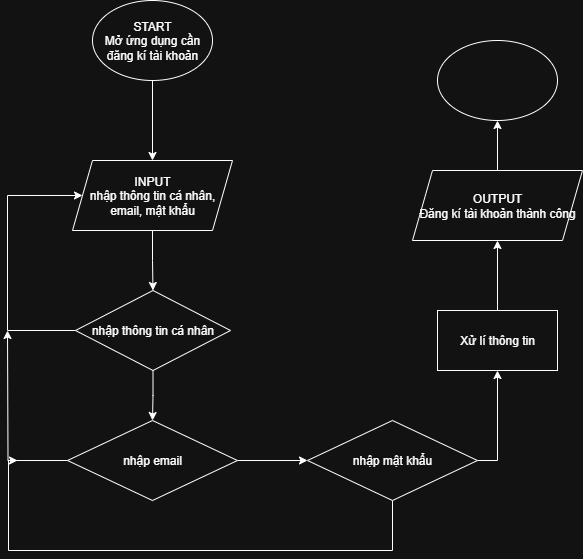

The diagram above was exported from draw.io. Its source (the exported page's mxGraphModel, read from the mxfile embedded in the PNG):
<mxGraphModel dx="1042" dy="658" grid="1" gridSize="10" guides="1" tooltips="1" connect="1" arrows="1" fold="1" page="1" pageScale="1" pageWidth="850" pageHeight="1100" math="0" shadow="0">
  <root>
    <mxCell id="0" />
    <mxCell id="1" parent="0" />
    <mxCell id="IXWWm8DxN0zE8gFwr8F--6" style="edgeStyle=orthogonalEdgeStyle;rounded=0;orthogonalLoop=1;jettySize=auto;html=1;exitX=0.5;exitY=1;exitDx=0;exitDy=0;entryX=0.5;entryY=0;entryDx=0;entryDy=0;" edge="1" parent="1" source="IXWWm8DxN0zE8gFwr8F--1" target="IXWWm8DxN0zE8gFwr8F--2">
      <mxGeometry relative="1" as="geometry" />
    </mxCell>
    <mxCell id="IXWWm8DxN0zE8gFwr8F--1" value="START&lt;div&gt;Mở ứng dụng cần đăng kí tài khoản&lt;/div&gt;" style="ellipse;whiteSpace=wrap;html=1;" vertex="1" parent="1">
      <mxGeometry x="365" y="50" width="120" height="80" as="geometry" />
    </mxCell>
    <mxCell id="IXWWm8DxN0zE8gFwr8F--7" style="edgeStyle=orthogonalEdgeStyle;rounded=0;orthogonalLoop=1;jettySize=auto;html=1;exitX=0.5;exitY=1;exitDx=0;exitDy=0;entryX=0.5;entryY=0;entryDx=0;entryDy=0;" edge="1" parent="1" source="IXWWm8DxN0zE8gFwr8F--2" target="IXWWm8DxN0zE8gFwr8F--3">
      <mxGeometry relative="1" as="geometry" />
    </mxCell>
    <mxCell id="IXWWm8DxN0zE8gFwr8F--2" value="INPUT&lt;div&gt;nhập thông tin cá nhân, email, mật khẩu&lt;/div&gt;" style="shape=parallelogram;perimeter=parallelogramPerimeter;whiteSpace=wrap;html=1;fixedSize=1;" vertex="1" parent="1">
      <mxGeometry x="345" y="210" width="160" height="70" as="geometry" />
    </mxCell>
    <mxCell id="IXWWm8DxN0zE8gFwr8F--8" style="edgeStyle=orthogonalEdgeStyle;rounded=0;orthogonalLoop=1;jettySize=auto;html=1;exitX=0;exitY=0.5;exitDx=0;exitDy=0;entryX=0;entryY=0.5;entryDx=0;entryDy=0;" edge="1" parent="1" source="IXWWm8DxN0zE8gFwr8F--3" target="IXWWm8DxN0zE8gFwr8F--2">
      <mxGeometry relative="1" as="geometry">
        <Array as="points">
          <mxPoint x="280" y="380" />
          <mxPoint x="280" y="245" />
        </Array>
      </mxGeometry>
    </mxCell>
    <mxCell id="IXWWm8DxN0zE8gFwr8F--9" style="edgeStyle=orthogonalEdgeStyle;rounded=0;orthogonalLoop=1;jettySize=auto;html=1;exitX=0.5;exitY=1;exitDx=0;exitDy=0;entryX=0.5;entryY=0;entryDx=0;entryDy=0;" edge="1" parent="1" source="IXWWm8DxN0zE8gFwr8F--3" target="IXWWm8DxN0zE8gFwr8F--4">
      <mxGeometry relative="1" as="geometry" />
    </mxCell>
    <mxCell id="IXWWm8DxN0zE8gFwr8F--3" value="nhập thông tin cá nhân" style="rhombus;whiteSpace=wrap;html=1;" vertex="1" parent="1">
      <mxGeometry x="348" y="340" width="155" height="80" as="geometry" />
    </mxCell>
    <mxCell id="IXWWm8DxN0zE8gFwr8F--11" style="edgeStyle=orthogonalEdgeStyle;rounded=0;orthogonalLoop=1;jettySize=auto;html=1;exitX=0;exitY=0.5;exitDx=0;exitDy=0;" edge="1" parent="1" source="IXWWm8DxN0zE8gFwr8F--4">
      <mxGeometry relative="1" as="geometry">
        <mxPoint x="280" y="380" as="targetPoint" />
      </mxGeometry>
    </mxCell>
    <mxCell id="IXWWm8DxN0zE8gFwr8F--12" style="edgeStyle=orthogonalEdgeStyle;rounded=0;orthogonalLoop=1;jettySize=auto;html=1;exitX=1;exitY=0.5;exitDx=0;exitDy=0;entryX=0;entryY=0.5;entryDx=0;entryDy=0;" edge="1" parent="1" source="IXWWm8DxN0zE8gFwr8F--4" target="IXWWm8DxN0zE8gFwr8F--5">
      <mxGeometry relative="1" as="geometry" />
    </mxCell>
    <mxCell id="IXWWm8DxN0zE8gFwr8F--4" value="nhập email" style="rhombus;whiteSpace=wrap;html=1;" vertex="1" parent="1">
      <mxGeometry x="340" y="470" width="170" height="80" as="geometry" />
    </mxCell>
    <mxCell id="IXWWm8DxN0zE8gFwr8F--13" style="edgeStyle=orthogonalEdgeStyle;rounded=0;orthogonalLoop=1;jettySize=auto;html=1;exitX=0.5;exitY=1;exitDx=0;exitDy=0;" edge="1" parent="1" source="IXWWm8DxN0zE8gFwr8F--5">
      <mxGeometry relative="1" as="geometry">
        <mxPoint x="290" y="510" as="targetPoint" />
        <Array as="points">
          <mxPoint x="665" y="600" />
          <mxPoint x="281" y="600" />
        </Array>
      </mxGeometry>
    </mxCell>
    <mxCell id="IXWWm8DxN0zE8gFwr8F--16" style="edgeStyle=orthogonalEdgeStyle;rounded=0;orthogonalLoop=1;jettySize=auto;html=1;exitX=1;exitY=0.5;exitDx=0;exitDy=0;" edge="1" parent="1" source="IXWWm8DxN0zE8gFwr8F--5" target="IXWWm8DxN0zE8gFwr8F--17">
      <mxGeometry relative="1" as="geometry">
        <mxPoint x="770" y="390" as="targetPoint" />
      </mxGeometry>
    </mxCell>
    <mxCell id="IXWWm8DxN0zE8gFwr8F--5" value="nhập mật khẩu" style="rhombus;whiteSpace=wrap;html=1;" vertex="1" parent="1">
      <mxGeometry x="580" y="470" width="170" height="80" as="geometry" />
    </mxCell>
    <mxCell id="IXWWm8DxN0zE8gFwr8F--19" style="edgeStyle=orthogonalEdgeStyle;rounded=0;orthogonalLoop=1;jettySize=auto;html=1;exitX=0.5;exitY=0;exitDx=0;exitDy=0;" edge="1" parent="1" source="IXWWm8DxN0zE8gFwr8F--15" target="IXWWm8DxN0zE8gFwr8F--20">
      <mxGeometry relative="1" as="geometry">
        <mxPoint x="770" y="130" as="targetPoint" />
      </mxGeometry>
    </mxCell>
    <mxCell id="IXWWm8DxN0zE8gFwr8F--15" value="OUTPUT&lt;div&gt;Đăng kí tài khoản thành công&lt;/div&gt;" style="shape=parallelogram;perimeter=parallelogramPerimeter;whiteSpace=wrap;html=1;fixedSize=1;" vertex="1" parent="1">
      <mxGeometry x="685" y="220" width="170" height="70" as="geometry" />
    </mxCell>
    <mxCell id="IXWWm8DxN0zE8gFwr8F--18" style="edgeStyle=orthogonalEdgeStyle;rounded=0;orthogonalLoop=1;jettySize=auto;html=1;exitX=0.5;exitY=0;exitDx=0;exitDy=0;entryX=0.5;entryY=1;entryDx=0;entryDy=0;" edge="1" parent="1" source="IXWWm8DxN0zE8gFwr8F--17" target="IXWWm8DxN0zE8gFwr8F--15">
      <mxGeometry relative="1" as="geometry" />
    </mxCell>
    <mxCell id="IXWWm8DxN0zE8gFwr8F--17" value="Xử lí thông tin" style="rounded=0;whiteSpace=wrap;html=1;" vertex="1" parent="1">
      <mxGeometry x="710" y="360" width="120" height="60" as="geometry" />
    </mxCell>
    <mxCell id="IXWWm8DxN0zE8gFwr8F--20" value="" style="ellipse;whiteSpace=wrap;html=1;" vertex="1" parent="1">
      <mxGeometry x="710" y="90" width="120" height="80" as="geometry" />
    </mxCell>
  </root>
</mxGraphModel>